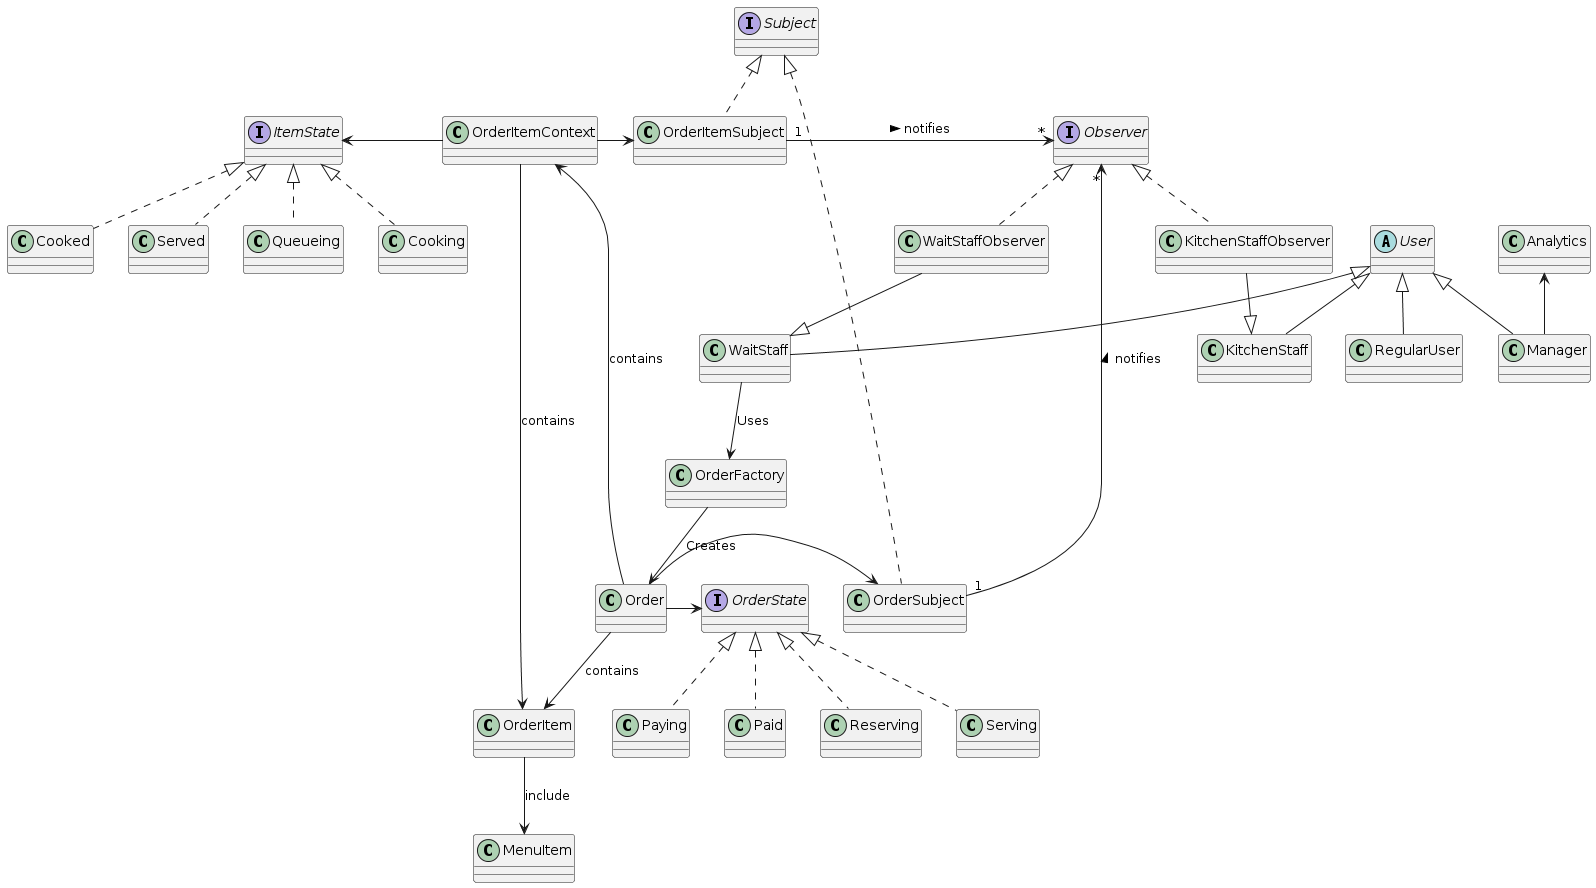

The diagram above was rendered by PlantUML. Its source (embedded in the PNG):
@startuml
' Define interfaces for the Observer pattern
interface Observer {
}

interface Subject {
}

' Define concrete classes for the Observer pattern
class WaitStaffObserver implements Observer {
}

class KitchenStaffObserver implements Observer {
}

class OrderSubject implements Subject {
}

class OrderItemSubject implements Subject {
}

' Define interfaces and classes for the State pattern for MenuItems
interface ItemState {
}

class Queueing implements ItemState {
}

class Cooking implements ItemState {
}

class Cooked implements ItemState {
}

class Served implements ItemState {
}

class OrderItemContext {
}

class MenuItem {
}

' Define user roles
abstract User {
}

class KitchenStaff {
}

class WaitStaff {
}

class Manager {
}

class RegularUser {
}

' Link users to Observer roles
WaitStaffObserver -down-|> WaitStaff
KitchenStaffObserver -down-|> KitchenStaff

' Connect the menu items to the order and states
OrderItemContext -left-> ItemState
OrderItemContext -right-> OrderItemSubject
OrderItemContext --> OrderItem: contains
OrderItem --> MenuItem : include

Order --> OrderItem : contains

Order -right-> OrderSubject

' Link Subject to Observers explicitly
OrderSubject "1" -down-> "*" Observer : notifies >
OrderItemSubject "1" -right-> "*" Observer : notifies >

' Composite pattern relations for user
User <|-- WaitStaff
User <|-- KitchenStaff
User <|-- Manager
User <|-- RegularUser

' Define Singleton for Analytics
class Analytics {
}

Analytics <-down- Manager

class OrderFactory {
}

OrderFactory --> Order : Creates

' Link WaitStaff to creating OrderItem
WaitStaff --> OrderFactory : Uses

Order -> OrderItemContext : contains

interface OrderState {
}

class Reserving implements OrderState {
}

class Serving implements OrderState {
}

class Paying implements OrderState {
}

class Paid implements OrderState {
}

Order -> OrderState
@enduml